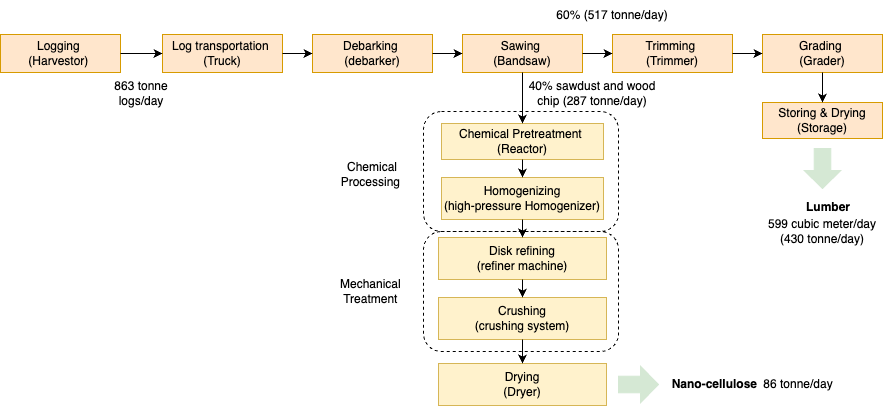

The diagram above was exported from draw.io. Its source (the exported page's mxGraphModel, read from the mxfile embedded in the PNG):
<mxGraphModel dx="1060" dy="672" grid="1" gridSize="6" guides="1" tooltips="1" connect="1" arrows="1" fold="1" page="1" pageScale="1" pageWidth="4681" pageHeight="3300" math="0" shadow="0">
  <root>
    <mxCell id="0" />
    <mxCell id="1" parent="0" />
    <mxCell id="76SahVemewSddMGwlxyd-1" value="Logging&amp;nbsp;&lt;div&gt;(Harvestor)&amp;nbsp;&lt;/div&gt;" style="rounded=0;whiteSpace=wrap;html=1;fillColor=#ffe6cc;strokeColor=#d79b00;" parent="1" vertex="1">
      <mxGeometry x="48" y="160" width="120" height="38" as="geometry" />
    </mxCell>
    <mxCell id="76SahVemewSddMGwlxyd-2" value="Log transportation&amp;nbsp;&lt;div&gt;(Truck)&lt;/div&gt;" style="rounded=0;whiteSpace=wrap;html=1;fillColor=#ffe6cc;strokeColor=#d79b00;" parent="1" vertex="1">
      <mxGeometry x="210" y="160" width="120" height="38" as="geometry" />
    </mxCell>
    <mxCell id="AET5PNpyORedAQCSaUMn-1" value="Debarking&amp;nbsp;&lt;div&gt;(debarker)&lt;/div&gt;" style="rounded=0;whiteSpace=wrap;html=1;fillColor=#ffe6cc;strokeColor=#d79b00;" parent="1" vertex="1">
      <mxGeometry x="360" y="160" width="120" height="38" as="geometry" />
    </mxCell>
    <mxCell id="AET5PNpyORedAQCSaUMn-2" value="" style="endArrow=classic;html=1;rounded=0;exitX=1;exitY=0.5;exitDx=0;exitDy=0;entryX=0;entryY=0.5;entryDx=0;entryDy=0;" parent="1" source="76SahVemewSddMGwlxyd-1" target="76SahVemewSddMGwlxyd-2" edge="1">
      <mxGeometry width="50" height="50" relative="1" as="geometry">
        <mxPoint x="190" y="215" as="sourcePoint" />
        <mxPoint x="240" y="165" as="targetPoint" />
      </mxGeometry>
    </mxCell>
    <mxCell id="AET5PNpyORedAQCSaUMn-3" value="" style="endArrow=classic;html=1;rounded=0;entryX=0;entryY=0.5;entryDx=0;entryDy=0;exitX=1;exitY=0.5;exitDx=0;exitDy=0;" parent="1" source="76SahVemewSddMGwlxyd-2" target="AET5PNpyORedAQCSaUMn-1" edge="1">
      <mxGeometry width="50" height="50" relative="1" as="geometry">
        <mxPoint x="360" y="190" as="sourcePoint" />
        <mxPoint x="420" y="189.74" as="targetPoint" />
      </mxGeometry>
    </mxCell>
    <mxCell id="AET5PNpyORedAQCSaUMn-4" value="Sawing&amp;nbsp;&lt;div&gt;(Bandsaw)&lt;/div&gt;" style="rounded=0;whiteSpace=wrap;html=1;fillColor=#ffe6cc;strokeColor=#d79b00;" parent="1" vertex="1">
      <mxGeometry x="510" y="160" width="120" height="38" as="geometry" />
    </mxCell>
    <mxCell id="AET5PNpyORedAQCSaUMn-6" value="" style="endArrow=classic;html=1;rounded=0;entryX=0;entryY=0.5;entryDx=0;entryDy=0;exitX=1;exitY=0.5;exitDx=0;exitDy=0;" parent="1" source="AET5PNpyORedAQCSaUMn-1" target="AET5PNpyORedAQCSaUMn-4" edge="1">
      <mxGeometry width="50" height="50" relative="1" as="geometry">
        <mxPoint x="492" y="186" as="sourcePoint" />
        <mxPoint x="522" y="186" as="targetPoint" />
      </mxGeometry>
    </mxCell>
    <mxCell id="AET5PNpyORedAQCSaUMn-7" value="Trimming&amp;nbsp;&lt;div&gt;(Trimmer)&lt;/div&gt;" style="rounded=0;whiteSpace=wrap;html=1;fillColor=#ffe6cc;strokeColor=#d79b00;" parent="1" vertex="1">
      <mxGeometry x="660" y="160" width="120" height="38" as="geometry" />
    </mxCell>
    <mxCell id="AET5PNpyORedAQCSaUMn-8" value="" style="endArrow=classic;html=1;rounded=0;exitX=1;exitY=0.5;exitDx=0;exitDy=0;entryX=0;entryY=0.5;entryDx=0;entryDy=0;" parent="1" source="AET5PNpyORedAQCSaUMn-4" target="AET5PNpyORedAQCSaUMn-7" edge="1">
      <mxGeometry width="50" height="50" relative="1" as="geometry">
        <mxPoint x="648" y="189.76" as="sourcePoint" />
        <mxPoint x="660" y="192" as="targetPoint" />
      </mxGeometry>
    </mxCell>
    <mxCell id="djvEotiD9XjArRMmiUbW-1" value="Grading&amp;nbsp;&lt;div&gt;(Grader)&lt;/div&gt;" style="rounded=0;whiteSpace=wrap;html=1;fillColor=#ffe6cc;strokeColor=#d79b00;" vertex="1" parent="1">
      <mxGeometry x="810" y="160" width="120" height="38" as="geometry" />
    </mxCell>
    <mxCell id="djvEotiD9XjArRMmiUbW-2" value="" style="endArrow=classic;html=1;rounded=0;exitX=1;exitY=0.5;exitDx=0;exitDy=0;entryX=0;entryY=0.5;entryDx=0;entryDy=0;" edge="1" parent="1" source="AET5PNpyORedAQCSaUMn-7" target="djvEotiD9XjArRMmiUbW-1">
      <mxGeometry width="50" height="50" relative="1" as="geometry">
        <mxPoint x="792" y="189.8" as="sourcePoint" />
        <mxPoint x="822" y="189.8" as="targetPoint" />
      </mxGeometry>
    </mxCell>
    <mxCell id="djvEotiD9XjArRMmiUbW-3" value="Storing &amp;amp; Drying&lt;div&gt;(Storage)&lt;/div&gt;" style="rounded=0;whiteSpace=wrap;html=1;fillColor=#ffe6cc;strokeColor=#d79b00;" vertex="1" parent="1">
      <mxGeometry x="810" y="228" width="120" height="36" as="geometry" />
    </mxCell>
    <mxCell id="djvEotiD9XjArRMmiUbW-4" value="" style="endArrow=classic;html=1;rounded=0;exitX=0.5;exitY=1;exitDx=0;exitDy=0;entryX=0.5;entryY=0;entryDx=0;entryDy=0;" edge="1" parent="1" source="djvEotiD9XjArRMmiUbW-1" target="djvEotiD9XjArRMmiUbW-3">
      <mxGeometry width="50" height="50" relative="1" as="geometry">
        <mxPoint x="786" y="196" as="sourcePoint" />
        <mxPoint x="816" y="196" as="targetPoint" />
      </mxGeometry>
    </mxCell>
    <mxCell id="djvEotiD9XjArRMmiUbW-5" value="" style="shape=singleArrow;direction=west;whiteSpace=wrap;html=1;rotation=-90;arrowWidth=0.4529914529914423;arrowSize=0.4480769230769255;fillColor=#d5e8d4;strokeColor=#D5E8D4;" vertex="1" parent="1">
      <mxGeometry x="850" y="276" width="40" height="36" as="geometry" />
    </mxCell>
    <mxCell id="djvEotiD9XjArRMmiUbW-6" value="&lt;b&gt;Lumber&lt;/b&gt;" style="text;html=1;align=center;verticalAlign=middle;whiteSpace=wrap;rounded=0;" vertex="1" parent="1">
      <mxGeometry x="846" y="318" width="60" height="30" as="geometry" />
    </mxCell>
    <mxCell id="djvEotiD9XjArRMmiUbW-7" value="Chemical Pretreatment&amp;nbsp;&lt;div&gt;(Reactor)&lt;/div&gt;" style="rounded=0;whiteSpace=wrap;html=1;fillColor=#fff2cc;strokeColor=#d6b656;" vertex="1" parent="1">
      <mxGeometry x="489" y="249" width="162" height="36" as="geometry" />
    </mxCell>
    <mxCell id="djvEotiD9XjArRMmiUbW-8" value="" style="endArrow=classic;html=1;rounded=0;exitX=0.5;exitY=1;exitDx=0;exitDy=0;entryX=0.5;entryY=0;entryDx=0;entryDy=0;" edge="1" parent="1" source="AET5PNpyORedAQCSaUMn-4" target="djvEotiD9XjArRMmiUbW-7">
      <mxGeometry width="50" height="50" relative="1" as="geometry">
        <mxPoint x="636" y="196" as="sourcePoint" />
        <mxPoint x="666" y="196" as="targetPoint" />
      </mxGeometry>
    </mxCell>
    <mxCell id="djvEotiD9XjArRMmiUbW-9" value="Homogenizing&lt;div&gt;(high-pressure Homogenizer)&lt;/div&gt;" style="rounded=0;whiteSpace=wrap;html=1;fillColor=#fff2cc;strokeColor=#d6b656;" vertex="1" parent="1">
      <mxGeometry x="489" y="303" width="162" height="42" as="geometry" />
    </mxCell>
    <mxCell id="djvEotiD9XjArRMmiUbW-10" value="" style="endArrow=classic;html=1;rounded=0;exitX=0.5;exitY=1;exitDx=0;exitDy=0;entryX=0.5;entryY=0;entryDx=0;entryDy=0;" edge="1" parent="1" source="djvEotiD9XjArRMmiUbW-7" target="djvEotiD9XjArRMmiUbW-9">
      <mxGeometry width="50" height="50" relative="1" as="geometry">
        <mxPoint x="569.62" y="367" as="sourcePoint" />
        <mxPoint x="570" y="399" as="targetPoint" />
      </mxGeometry>
    </mxCell>
    <mxCell id="djvEotiD9XjArRMmiUbW-13" value="Disk refining&lt;div&gt;(refiner machine)&lt;/div&gt;" style="rounded=0;whiteSpace=wrap;html=1;fillColor=#fff2cc;strokeColor=#d6b656;" vertex="1" parent="1">
      <mxGeometry x="486" y="363" width="168" height="42" as="geometry" />
    </mxCell>
    <mxCell id="djvEotiD9XjArRMmiUbW-14" value="" style="endArrow=classic;html=1;rounded=0;exitX=0.5;exitY=1;exitDx=0;exitDy=0;" edge="1" parent="1" source="djvEotiD9XjArRMmiUbW-9" target="djvEotiD9XjArRMmiUbW-13">
      <mxGeometry width="50" height="50" relative="1" as="geometry">
        <mxPoint x="576" y="345" as="sourcePoint" />
        <mxPoint x="576" y="375" as="targetPoint" />
      </mxGeometry>
    </mxCell>
    <mxCell id="djvEotiD9XjArRMmiUbW-17" value="Crushing&lt;div&gt;(crushing system)&lt;/div&gt;" style="rounded=0;whiteSpace=wrap;html=1;fillColor=#fff2cc;strokeColor=#d6b656;" vertex="1" parent="1">
      <mxGeometry x="486" y="423" width="168" height="42" as="geometry" />
    </mxCell>
    <mxCell id="djvEotiD9XjArRMmiUbW-18" value="" style="endArrow=classic;html=1;rounded=0;exitX=0.5;exitY=1;exitDx=0;exitDy=0;entryX=0.5;entryY=0;entryDx=0;entryDy=0;" edge="1" parent="1" source="djvEotiD9XjArRMmiUbW-13" target="djvEotiD9XjArRMmiUbW-17">
      <mxGeometry width="50" height="50" relative="1" as="geometry">
        <mxPoint x="576" y="351" as="sourcePoint" />
        <mxPoint x="576" y="375" as="targetPoint" />
      </mxGeometry>
    </mxCell>
    <mxCell id="djvEotiD9XjArRMmiUbW-19" value="Drying&lt;div&gt;(Dryer)&lt;/div&gt;" style="rounded=0;whiteSpace=wrap;html=1;fillColor=#fff2cc;strokeColor=#d6b656;" vertex="1" parent="1">
      <mxGeometry x="486" y="489" width="168" height="42" as="geometry" />
    </mxCell>
    <mxCell id="djvEotiD9XjArRMmiUbW-20" value="" style="endArrow=classic;html=1;rounded=0;exitX=0.5;exitY=1;exitDx=0;exitDy=0;entryX=0.5;entryY=0;entryDx=0;entryDy=0;" edge="1" parent="1" source="djvEotiD9XjArRMmiUbW-17" target="djvEotiD9XjArRMmiUbW-19">
      <mxGeometry width="50" height="50" relative="1" as="geometry">
        <mxPoint x="576" y="417" as="sourcePoint" />
        <mxPoint x="576" y="441" as="targetPoint" />
      </mxGeometry>
    </mxCell>
    <mxCell id="djvEotiD9XjArRMmiUbW-21" value="" style="shape=singleArrow;direction=west;whiteSpace=wrap;html=1;rotation=-180;arrowWidth=0.4529914529914423;arrowSize=0.4480769230769255;fillColor=#d5e8d4;strokeColor=#D5E8D4;" vertex="1" parent="1">
      <mxGeometry x="666" y="492" width="40" height="36" as="geometry" />
    </mxCell>
    <mxCell id="djvEotiD9XjArRMmiUbW-23" value="&lt;b&gt;Nano-cellulose&amp;nbsp;&lt;/b&gt;" style="text;html=1;align=center;verticalAlign=middle;whiteSpace=wrap;rounded=0;" vertex="1" parent="1">
      <mxGeometry x="710" y="495" width="108" height="30" as="geometry" />
    </mxCell>
    <mxCell id="djvEotiD9XjArRMmiUbW-25" value="" style="rounded=1;whiteSpace=wrap;html=1;fillColor=none;dashed=1;" vertex="1" parent="1">
      <mxGeometry x="471" y="237" width="195" height="120" as="geometry" />
    </mxCell>
    <mxCell id="djvEotiD9XjArRMmiUbW-26" value="" style="rounded=1;whiteSpace=wrap;html=1;fillColor=none;dashed=1;" vertex="1" parent="1">
      <mxGeometry x="471" y="357" width="195" height="120" as="geometry" />
    </mxCell>
    <mxCell id="djvEotiD9XjArRMmiUbW-27" value="Chemical Processing&amp;nbsp;" style="text;html=1;align=center;verticalAlign=middle;whiteSpace=wrap;rounded=0;" vertex="1" parent="1">
      <mxGeometry x="390" y="285" width="60" height="30" as="geometry" />
    </mxCell>
    <mxCell id="djvEotiD9XjArRMmiUbW-28" value="Mechanical&amp;nbsp;&lt;div&gt;Treatment&amp;nbsp;&lt;/div&gt;" style="text;html=1;align=center;verticalAlign=middle;whiteSpace=wrap;rounded=0;" vertex="1" parent="1">
      <mxGeometry x="390" y="402" width="60" height="30" as="geometry" />
    </mxCell>
    <mxCell id="djvEotiD9XjArRMmiUbW-29" value="863 tonne logs/day" style="text;html=1;align=center;verticalAlign=middle;whiteSpace=wrap;rounded=0;" vertex="1" parent="1">
      <mxGeometry x="150" y="204" width="78" height="30" as="geometry" />
    </mxCell>
    <mxCell id="djvEotiD9XjArRMmiUbW-30" value="599 cubic meter/day&lt;div&gt;(430 tonne/day)&lt;/div&gt;" style="text;html=1;align=center;verticalAlign=middle;whiteSpace=wrap;rounded=0;" vertex="1" parent="1">
      <mxGeometry x="810" y="342" width="120" height="30" as="geometry" />
    </mxCell>
    <mxCell id="djvEotiD9XjArRMmiUbW-31" value="60% (517 tonne/day)" style="text;html=1;align=center;verticalAlign=middle;whiteSpace=wrap;rounded=0;" vertex="1" parent="1">
      <mxGeometry x="600" y="126" width="120" height="30" as="geometry" />
    </mxCell>
    <mxCell id="djvEotiD9XjArRMmiUbW-32" value="40% sawdust and wood chip (287 tonne/day)" style="text;html=1;align=center;verticalAlign=middle;whiteSpace=wrap;rounded=0;" vertex="1" parent="1">
      <mxGeometry x="570" y="204" width="140" height="30" as="geometry" />
    </mxCell>
    <mxCell id="djvEotiD9XjArRMmiUbW-34" value="86 tonne/day" style="text;html=1;align=center;verticalAlign=middle;whiteSpace=wrap;rounded=0;" vertex="1" parent="1">
      <mxGeometry x="786" y="495" width="120" height="30" as="geometry" />
    </mxCell>
  </root>
</mxGraphModel>